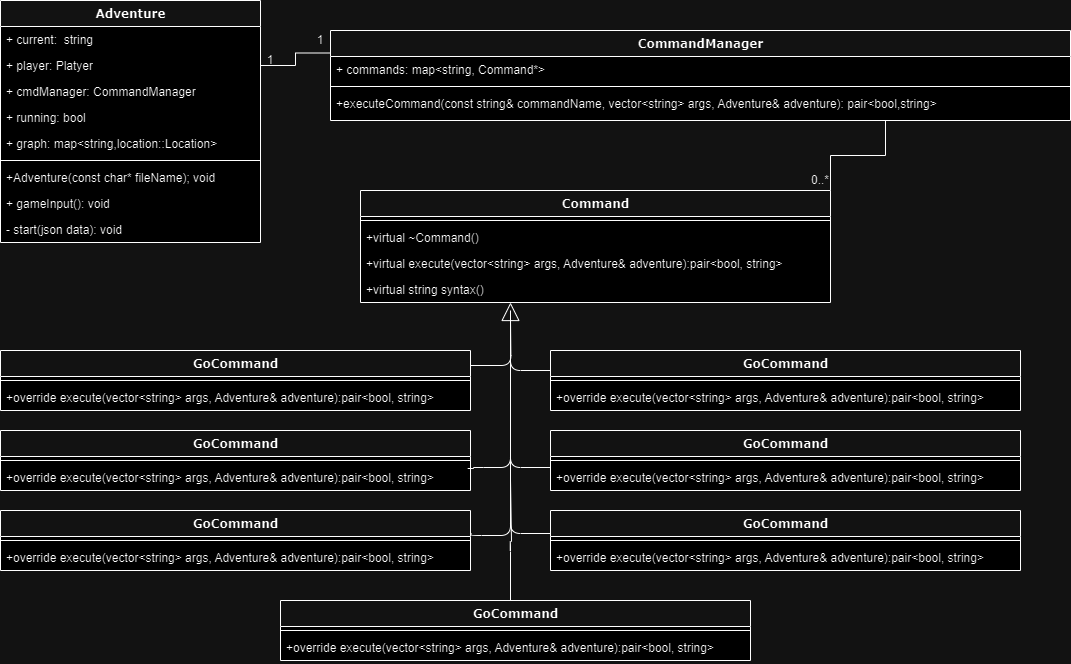

The diagram above was exported from draw.io. Its source (the exported page's mxGraphModel, read from the mxfile embedded in the PNG):
<mxGraphModel dx="1393" dy="763" grid="1" gridSize="10" guides="1" tooltips="1" connect="1" arrows="1" fold="1" page="1" pageScale="1" pageWidth="1100" pageHeight="850" background="none" math="0" shadow="0">
  <root>
    <mxCell id="0" />
    <mxCell id="1" parent="0" />
    <mxCell id="78961159f06e98e8-17" value="Adventure" style="swimlane;html=1;fontStyle=1;align=center;verticalAlign=top;childLayout=stackLayout;horizontal=1;startSize=26;horizontalStack=0;resizeParent=1;resizeLast=0;collapsible=1;marginBottom=0;swimlaneFillColor=#ffffff;rounded=0;shadow=0;comic=0;labelBackgroundColor=none;strokeWidth=1;fillColor=none;fontFamily=Verdana;fontSize=12" parent="1" vertex="1">
      <mxGeometry x="10" y="10" width="260" height="242" as="geometry" />
    </mxCell>
    <mxCell id="78961159f06e98e8-21" value="+ current:&amp;nbsp; string" style="text;html=1;strokeColor=none;fillColor=none;align=left;verticalAlign=top;spacingLeft=4;spacingRight=4;whiteSpace=wrap;overflow=hidden;rotatable=0;points=[[0,0.5],[1,0.5]];portConstraint=eastwest;" parent="78961159f06e98e8-17" vertex="1">
      <mxGeometry y="26" width="260" height="26" as="geometry" />
    </mxCell>
    <mxCell id="78961159f06e98e8-23" value="+ player: Platyer" style="text;html=1;strokeColor=none;fillColor=none;align=left;verticalAlign=top;spacingLeft=4;spacingRight=4;whiteSpace=wrap;overflow=hidden;rotatable=0;points=[[0,0.5],[1,0.5]];portConstraint=eastwest;" parent="78961159f06e98e8-17" vertex="1">
      <mxGeometry y="52" width="260" height="26" as="geometry" />
    </mxCell>
    <mxCell id="78961159f06e98e8-25" value="+ cmdManager: CommandManager" style="text;html=1;strokeColor=none;fillColor=none;align=left;verticalAlign=top;spacingLeft=4;spacingRight=4;whiteSpace=wrap;overflow=hidden;rotatable=0;points=[[0,0.5],[1,0.5]];portConstraint=eastwest;" parent="78961159f06e98e8-17" vertex="1">
      <mxGeometry y="78" width="260" height="26" as="geometry" />
    </mxCell>
    <mxCell id="78961159f06e98e8-26" value="+ running:&amp;nbsp;bool" style="text;html=1;strokeColor=none;fillColor=none;align=left;verticalAlign=top;spacingLeft=4;spacingRight=4;whiteSpace=wrap;overflow=hidden;rotatable=0;points=[[0,0.5],[1,0.5]];portConstraint=eastwest;" parent="78961159f06e98e8-17" vertex="1">
      <mxGeometry y="104" width="260" height="26" as="geometry" />
    </mxCell>
    <mxCell id="78961159f06e98e8-24" value="+ graph: map&amp;lt;string,location::Location&amp;gt;" style="text;html=1;strokeColor=none;fillColor=none;align=left;verticalAlign=top;spacingLeft=4;spacingRight=4;whiteSpace=wrap;overflow=hidden;rotatable=0;points=[[0,0.5],[1,0.5]];portConstraint=eastwest;" parent="78961159f06e98e8-17" vertex="1">
      <mxGeometry y="130" width="260" height="26" as="geometry" />
    </mxCell>
    <mxCell id="78961159f06e98e8-19" value="" style="line;html=1;strokeWidth=1;fillColor=none;align=left;verticalAlign=middle;spacingTop=-1;spacingLeft=3;spacingRight=3;rotatable=0;labelPosition=right;points=[];portConstraint=eastwest;" parent="78961159f06e98e8-17" vertex="1">
      <mxGeometry y="156" width="260" height="8" as="geometry" />
    </mxCell>
    <mxCell id="78961159f06e98e8-20" value="+Adventure(const char* fileName); void" style="text;html=1;strokeColor=none;fillColor=none;align=left;verticalAlign=top;spacingLeft=4;spacingRight=4;whiteSpace=wrap;overflow=hidden;rotatable=0;points=[[0,0.5],[1,0.5]];portConstraint=eastwest;" parent="78961159f06e98e8-17" vertex="1">
      <mxGeometry y="164" width="260" height="26" as="geometry" />
    </mxCell>
    <mxCell id="78961159f06e98e8-27" value="+ gameInput(): void" style="text;html=1;strokeColor=none;fillColor=none;align=left;verticalAlign=top;spacingLeft=4;spacingRight=4;whiteSpace=wrap;overflow=hidden;rotatable=0;points=[[0,0.5],[1,0.5]];portConstraint=eastwest;" parent="78961159f06e98e8-17" vertex="1">
      <mxGeometry y="190" width="260" height="26" as="geometry" />
    </mxCell>
    <mxCell id="hnmD5nfeJ2xfd9vq-YVC-2" value="- start(json data): void" style="text;html=1;strokeColor=none;fillColor=none;align=left;verticalAlign=top;spacingLeft=4;spacingRight=4;whiteSpace=wrap;overflow=hidden;rotatable=0;points=[[0,0.5],[1,0.5]];portConstraint=eastwest;" vertex="1" parent="78961159f06e98e8-17">
      <mxGeometry y="216" width="260" height="26" as="geometry" />
    </mxCell>
    <mxCell id="78961159f06e98e8-30" value="CommandManager" style="swimlane;html=1;fontStyle=1;align=center;verticalAlign=top;childLayout=stackLayout;horizontal=1;startSize=26;horizontalStack=0;resizeParent=1;resizeLast=0;collapsible=1;marginBottom=0;swimlaneFillColor=#ffffff;rounded=0;shadow=0;comic=0;labelBackgroundColor=none;strokeWidth=1;fillColor=none;fontFamily=Verdana;fontSize=12" parent="1" vertex="1">
      <mxGeometry x="340" y="40" width="740" height="90" as="geometry" />
    </mxCell>
    <mxCell id="78961159f06e98e8-31" value="+ commands:&amp;nbsp;map&amp;lt;string, Command*&amp;gt;" style="text;html=1;strokeColor=none;fillColor=none;align=left;verticalAlign=top;spacingLeft=4;spacingRight=4;whiteSpace=wrap;overflow=hidden;rotatable=0;points=[[0,0.5],[1,0.5]];portConstraint=eastwest;" parent="78961159f06e98e8-30" vertex="1">
      <mxGeometry y="26" width="740" height="26" as="geometry" />
    </mxCell>
    <mxCell id="78961159f06e98e8-38" value="" style="line;html=1;strokeWidth=1;fillColor=none;align=left;verticalAlign=middle;spacingTop=-1;spacingLeft=3;spacingRight=3;rotatable=0;labelPosition=right;points=[];portConstraint=eastwest;" parent="78961159f06e98e8-30" vertex="1">
      <mxGeometry y="52" width="740" height="8" as="geometry" />
    </mxCell>
    <mxCell id="78961159f06e98e8-39" value="+executeCommand(const string&amp;amp; commandName, vector&amp;lt;string&amp;gt; args, Adventure&amp;amp; adventure):&amp;nbsp;pair&amp;lt;bool,string&amp;gt;" style="text;html=1;strokeColor=none;fillColor=none;align=left;verticalAlign=top;spacingLeft=4;spacingRight=4;whiteSpace=wrap;overflow=hidden;rotatable=0;points=[[0,0.5],[1,0.5]];portConstraint=eastwest;" parent="78961159f06e98e8-30" vertex="1">
      <mxGeometry y="60" width="740" height="26" as="geometry" />
    </mxCell>
    <mxCell id="hnmD5nfeJ2xfd9vq-YVC-44" style="edgeStyle=orthogonalEdgeStyle;rounded=0;orthogonalLoop=1;jettySize=auto;html=1;exitX=1;exitY=0;exitDx=0;exitDy=0;entryX=0.75;entryY=1;entryDx=0;entryDy=0;endArrow=none;endFill=0;" edge="1" parent="1" source="78961159f06e98e8-43" target="78961159f06e98e8-30">
      <mxGeometry relative="1" as="geometry" />
    </mxCell>
    <mxCell id="78961159f06e98e8-43" value="Command" style="swimlane;html=1;fontStyle=1;align=center;verticalAlign=top;childLayout=stackLayout;horizontal=1;startSize=26;horizontalStack=0;resizeParent=1;resizeLast=0;collapsible=1;marginBottom=0;swimlaneFillColor=#ffffff;rounded=0;shadow=0;comic=0;labelBackgroundColor=none;strokeWidth=1;fillColor=none;fontFamily=Verdana;fontSize=12" parent="1" vertex="1">
      <mxGeometry x="370" y="200" width="470" height="112" as="geometry" />
    </mxCell>
    <mxCell id="78961159f06e98e8-51" value="" style="line;html=1;strokeWidth=1;fillColor=none;align=left;verticalAlign=middle;spacingTop=-1;spacingLeft=3;spacingRight=3;rotatable=0;labelPosition=right;points=[];portConstraint=eastwest;" parent="78961159f06e98e8-43" vertex="1">
      <mxGeometry y="26" width="470" height="8" as="geometry" />
    </mxCell>
    <mxCell id="78961159f06e98e8-52" value="+virtual ~Command()" style="text;html=1;strokeColor=none;fillColor=none;align=left;verticalAlign=top;spacingLeft=4;spacingRight=4;whiteSpace=wrap;overflow=hidden;rotatable=0;points=[[0,0.5],[1,0.5]];portConstraint=eastwest;" parent="78961159f06e98e8-43" vertex="1">
      <mxGeometry y="34" width="470" height="26" as="geometry" />
    </mxCell>
    <mxCell id="78961159f06e98e8-53" value="+virtual execute(vector&amp;lt;string&amp;gt; args, Adventure&amp;amp; adventure):pair&amp;lt;bool, string&amp;gt;&amp;nbsp;" style="text;html=1;strokeColor=none;fillColor=none;align=left;verticalAlign=top;spacingLeft=4;spacingRight=4;whiteSpace=wrap;overflow=hidden;rotatable=0;points=[[0,0.5],[1,0.5]];portConstraint=eastwest;" parent="78961159f06e98e8-43" vertex="1">
      <mxGeometry y="60" width="470" height="26" as="geometry" />
    </mxCell>
    <mxCell id="hnmD5nfeJ2xfd9vq-YVC-1" value="+virtual string syntax()" style="text;html=1;strokeColor=none;fillColor=none;align=left;verticalAlign=top;spacingLeft=4;spacingRight=4;whiteSpace=wrap;overflow=hidden;rotatable=0;points=[[0,0.5],[1,0.5]];portConstraint=eastwest;" vertex="1" parent="78961159f06e98e8-43">
      <mxGeometry y="86" width="470" height="26" as="geometry" />
    </mxCell>
    <mxCell id="78961159f06e98e8-126" style="edgeStyle=orthogonalEdgeStyle;html=1;labelBackgroundColor=none;startFill=0;startSize=8;endArrow=block;endFill=0;endSize=16;fontFamily=Verdana;fontSize=12;" parent="1" source="78961159f06e98e8-108" target="78961159f06e98e8-43" edge="1">
      <mxGeometry relative="1" as="geometry">
        <Array as="points">
          <mxPoint x="520" y="380" />
        </Array>
      </mxGeometry>
    </mxCell>
    <mxCell id="78961159f06e98e8-108" value="GoCommand" style="swimlane;html=1;fontStyle=1;align=center;verticalAlign=top;childLayout=stackLayout;horizontal=1;startSize=26;horizontalStack=0;resizeParent=1;resizeLast=0;collapsible=1;marginBottom=0;swimlaneFillColor=#ffffff;rounded=0;shadow=0;comic=0;labelBackgroundColor=none;strokeWidth=1;fillColor=none;fontFamily=Verdana;fontSize=12" parent="1" vertex="1">
      <mxGeometry x="560" y="360" width="470" height="60" as="geometry" />
    </mxCell>
    <mxCell id="78961159f06e98e8-116" value="" style="line;html=1;strokeWidth=1;fillColor=none;align=left;verticalAlign=middle;spacingTop=-1;spacingLeft=3;spacingRight=3;rotatable=0;labelPosition=right;points=[];portConstraint=eastwest;" parent="78961159f06e98e8-108" vertex="1">
      <mxGeometry y="26" width="470" height="8" as="geometry" />
    </mxCell>
    <mxCell id="hnmD5nfeJ2xfd9vq-YVC-3" value="+override execute(vector&amp;lt;string&amp;gt; args, Adventure&amp;amp; adventure):pair&amp;lt;bool, string&amp;gt;&amp;nbsp;" style="text;html=1;strokeColor=none;fillColor=none;align=left;verticalAlign=top;spacingLeft=4;spacingRight=4;whiteSpace=wrap;overflow=hidden;rotatable=0;points=[[0,0.5],[1,0.5]];portConstraint=eastwest;" vertex="1" parent="78961159f06e98e8-108">
      <mxGeometry y="34" width="470" height="26" as="geometry" />
    </mxCell>
    <mxCell id="hnmD5nfeJ2xfd9vq-YVC-37" style="edgeStyle=orthogonalEdgeStyle;rounded=1;orthogonalLoop=1;jettySize=auto;html=1;exitX=1;exitY=0.25;exitDx=0;exitDy=0;endArrow=none;endFill=0;curved=0;" edge="1" parent="1" source="hnmD5nfeJ2xfd9vq-YVC-4">
      <mxGeometry relative="1" as="geometry">
        <mxPoint x="520" y="330" as="targetPoint" />
      </mxGeometry>
    </mxCell>
    <mxCell id="hnmD5nfeJ2xfd9vq-YVC-4" value="GoCommand" style="swimlane;html=1;fontStyle=1;align=center;verticalAlign=top;childLayout=stackLayout;horizontal=1;startSize=26;horizontalStack=0;resizeParent=1;resizeLast=0;collapsible=1;marginBottom=0;swimlaneFillColor=#ffffff;rounded=0;shadow=0;comic=0;labelBackgroundColor=none;strokeWidth=1;fillColor=none;fontFamily=Verdana;fontSize=12" vertex="1" parent="1">
      <mxGeometry x="10" y="360" width="470" height="60" as="geometry" />
    </mxCell>
    <mxCell id="hnmD5nfeJ2xfd9vq-YVC-5" value="" style="line;html=1;strokeWidth=1;fillColor=none;align=left;verticalAlign=middle;spacingTop=-1;spacingLeft=3;spacingRight=3;rotatable=0;labelPosition=right;points=[];portConstraint=eastwest;" vertex="1" parent="hnmD5nfeJ2xfd9vq-YVC-4">
      <mxGeometry y="26" width="470" height="8" as="geometry" />
    </mxCell>
    <mxCell id="hnmD5nfeJ2xfd9vq-YVC-6" value="+override execute(vector&amp;lt;string&amp;gt; args, Adventure&amp;amp; adventure):pair&amp;lt;bool, string&amp;gt;&amp;nbsp;" style="text;html=1;strokeColor=none;fillColor=none;align=left;verticalAlign=top;spacingLeft=4;spacingRight=4;whiteSpace=wrap;overflow=hidden;rotatable=0;points=[[0,0.5],[1,0.5]];portConstraint=eastwest;" vertex="1" parent="hnmD5nfeJ2xfd9vq-YVC-4">
      <mxGeometry y="34" width="470" height="26" as="geometry" />
    </mxCell>
    <mxCell id="hnmD5nfeJ2xfd9vq-YVC-7" style="edgeStyle=orthogonalEdgeStyle;html=1;labelBackgroundColor=none;startFill=0;startSize=8;endArrow=none;endFill=0;endSize=16;fontFamily=Verdana;fontSize=12;" edge="1" parent="1">
      <mxGeometry relative="1" as="geometry">
        <Array as="points">
          <mxPoint x="520" y="477" />
        </Array>
        <mxPoint x="560" y="477" as="sourcePoint" />
        <mxPoint x="520" y="320" as="targetPoint" />
      </mxGeometry>
    </mxCell>
    <mxCell id="hnmD5nfeJ2xfd9vq-YVC-9" value="GoCommand" style="swimlane;html=1;fontStyle=1;align=center;verticalAlign=top;childLayout=stackLayout;horizontal=1;startSize=26;horizontalStack=0;resizeParent=1;resizeLast=0;collapsible=1;marginBottom=0;swimlaneFillColor=#ffffff;rounded=0;shadow=0;comic=0;labelBackgroundColor=none;strokeWidth=1;fillColor=none;fontFamily=Verdana;fontSize=12" vertex="1" parent="1">
      <mxGeometry x="560" y="440" width="470" height="60" as="geometry" />
    </mxCell>
    <mxCell id="hnmD5nfeJ2xfd9vq-YVC-10" value="" style="line;html=1;strokeWidth=1;fillColor=none;align=left;verticalAlign=middle;spacingTop=-1;spacingLeft=3;spacingRight=3;rotatable=0;labelPosition=right;points=[];portConstraint=eastwest;" vertex="1" parent="hnmD5nfeJ2xfd9vq-YVC-9">
      <mxGeometry y="26" width="470" height="8" as="geometry" />
    </mxCell>
    <mxCell id="hnmD5nfeJ2xfd9vq-YVC-11" value="+override execute(vector&amp;lt;string&amp;gt; args, Adventure&amp;amp; adventure):pair&amp;lt;bool, string&amp;gt;&amp;nbsp;" style="text;html=1;strokeColor=none;fillColor=none;align=left;verticalAlign=top;spacingLeft=4;spacingRight=4;whiteSpace=wrap;overflow=hidden;rotatable=0;points=[[0,0.5],[1,0.5]];portConstraint=eastwest;" vertex="1" parent="hnmD5nfeJ2xfd9vq-YVC-9">
      <mxGeometry y="34" width="470" height="26" as="geometry" />
    </mxCell>
    <mxCell id="hnmD5nfeJ2xfd9vq-YVC-12" value="GoCommand" style="swimlane;html=1;fontStyle=1;align=center;verticalAlign=top;childLayout=stackLayout;horizontal=1;startSize=26;horizontalStack=0;resizeParent=1;resizeLast=0;collapsible=1;marginBottom=0;swimlaneFillColor=#ffffff;rounded=0;shadow=0;comic=0;labelBackgroundColor=none;strokeWidth=1;fillColor=none;fontFamily=Verdana;fontSize=12" vertex="1" parent="1">
      <mxGeometry x="10" y="440" width="470" height="60" as="geometry" />
    </mxCell>
    <mxCell id="hnmD5nfeJ2xfd9vq-YVC-13" value="" style="line;html=1;strokeWidth=1;fillColor=none;align=left;verticalAlign=middle;spacingTop=-1;spacingLeft=3;spacingRight=3;rotatable=0;labelPosition=right;points=[];portConstraint=eastwest;" vertex="1" parent="hnmD5nfeJ2xfd9vq-YVC-12">
      <mxGeometry y="26" width="470" height="8" as="geometry" />
    </mxCell>
    <mxCell id="hnmD5nfeJ2xfd9vq-YVC-14" value="+override execute(vector&amp;lt;string&amp;gt; args, Adventure&amp;amp; adventure):pair&amp;lt;bool, string&amp;gt;&amp;nbsp;" style="text;html=1;strokeColor=none;fillColor=none;align=left;verticalAlign=top;spacingLeft=4;spacingRight=4;whiteSpace=wrap;overflow=hidden;rotatable=0;points=[[0,0.5],[1,0.5]];portConstraint=eastwest;" vertex="1" parent="hnmD5nfeJ2xfd9vq-YVC-12">
      <mxGeometry y="34" width="470" height="26" as="geometry" />
    </mxCell>
    <mxCell id="hnmD5nfeJ2xfd9vq-YVC-19" value="GoCommand" style="swimlane;html=1;fontStyle=1;align=center;verticalAlign=top;childLayout=stackLayout;horizontal=1;startSize=26;horizontalStack=0;resizeParent=1;resizeLast=0;collapsible=1;marginBottom=0;swimlaneFillColor=#ffffff;rounded=0;shadow=0;comic=0;labelBackgroundColor=none;strokeWidth=1;fillColor=none;fontFamily=Verdana;fontSize=12" vertex="1" parent="1">
      <mxGeometry x="560" y="520" width="470" height="60" as="geometry" />
    </mxCell>
    <mxCell id="hnmD5nfeJ2xfd9vq-YVC-20" value="" style="line;html=1;strokeWidth=1;fillColor=none;align=left;verticalAlign=middle;spacingTop=-1;spacingLeft=3;spacingRight=3;rotatable=0;labelPosition=right;points=[];portConstraint=eastwest;" vertex="1" parent="hnmD5nfeJ2xfd9vq-YVC-19">
      <mxGeometry y="26" width="470" height="8" as="geometry" />
    </mxCell>
    <mxCell id="hnmD5nfeJ2xfd9vq-YVC-21" value="+override execute(vector&amp;lt;string&amp;gt; args, Adventure&amp;amp; adventure):pair&amp;lt;bool, string&amp;gt;&amp;nbsp;" style="text;html=1;strokeColor=none;fillColor=none;align=left;verticalAlign=top;spacingLeft=4;spacingRight=4;whiteSpace=wrap;overflow=hidden;rotatable=0;points=[[0,0.5],[1,0.5]];portConstraint=eastwest;" vertex="1" parent="hnmD5nfeJ2xfd9vq-YVC-19">
      <mxGeometry y="34" width="470" height="26" as="geometry" />
    </mxCell>
    <mxCell id="hnmD5nfeJ2xfd9vq-YVC-22" value="GoCommand" style="swimlane;html=1;fontStyle=1;align=center;verticalAlign=top;childLayout=stackLayout;horizontal=1;startSize=26;horizontalStack=0;resizeParent=1;resizeLast=0;collapsible=1;marginBottom=0;swimlaneFillColor=#ffffff;rounded=0;shadow=0;comic=0;labelBackgroundColor=none;strokeWidth=1;fillColor=none;fontFamily=Verdana;fontSize=12" vertex="1" parent="1">
      <mxGeometry x="10" y="520" width="470" height="60" as="geometry" />
    </mxCell>
    <mxCell id="hnmD5nfeJ2xfd9vq-YVC-23" value="" style="line;html=1;strokeWidth=1;fillColor=none;align=left;verticalAlign=middle;spacingTop=-1;spacingLeft=3;spacingRight=3;rotatable=0;labelPosition=right;points=[];portConstraint=eastwest;" vertex="1" parent="hnmD5nfeJ2xfd9vq-YVC-22">
      <mxGeometry y="26" width="470" height="8" as="geometry" />
    </mxCell>
    <mxCell id="hnmD5nfeJ2xfd9vq-YVC-24" value="+override execute(vector&amp;lt;string&amp;gt; args, Adventure&amp;amp; adventure):pair&amp;lt;bool, string&amp;gt;&amp;nbsp;" style="text;html=1;strokeColor=none;fillColor=none;align=left;verticalAlign=top;spacingLeft=4;spacingRight=4;whiteSpace=wrap;overflow=hidden;rotatable=0;points=[[0,0.5],[1,0.5]];portConstraint=eastwest;" vertex="1" parent="hnmD5nfeJ2xfd9vq-YVC-22">
      <mxGeometry y="34" width="470" height="26" as="geometry" />
    </mxCell>
    <mxCell id="hnmD5nfeJ2xfd9vq-YVC-25" value="GoCommand" style="swimlane;html=1;fontStyle=1;align=center;verticalAlign=top;childLayout=stackLayout;horizontal=1;startSize=26;horizontalStack=0;resizeParent=1;resizeLast=0;collapsible=1;marginBottom=0;swimlaneFillColor=#ffffff;rounded=0;shadow=0;comic=0;labelBackgroundColor=none;strokeWidth=1;fillColor=none;fontFamily=Verdana;fontSize=12" vertex="1" parent="1">
      <mxGeometry x="290" y="610" width="470" height="60" as="geometry" />
    </mxCell>
    <mxCell id="hnmD5nfeJ2xfd9vq-YVC-26" value="" style="line;html=1;strokeWidth=1;fillColor=none;align=left;verticalAlign=middle;spacingTop=-1;spacingLeft=3;spacingRight=3;rotatable=0;labelPosition=right;points=[];portConstraint=eastwest;" vertex="1" parent="hnmD5nfeJ2xfd9vq-YVC-25">
      <mxGeometry y="26" width="470" height="8" as="geometry" />
    </mxCell>
    <mxCell id="hnmD5nfeJ2xfd9vq-YVC-27" value="+override execute(vector&amp;lt;string&amp;gt; args, Adventure&amp;amp; adventure):pair&amp;lt;bool, string&amp;gt;&amp;nbsp;" style="text;html=1;strokeColor=none;fillColor=none;align=left;verticalAlign=top;spacingLeft=4;spacingRight=4;whiteSpace=wrap;overflow=hidden;rotatable=0;points=[[0,0.5],[1,0.5]];portConstraint=eastwest;" vertex="1" parent="hnmD5nfeJ2xfd9vq-YVC-25">
      <mxGeometry y="34" width="470" height="26" as="geometry" />
    </mxCell>
    <mxCell id="hnmD5nfeJ2xfd9vq-YVC-29" style="edgeStyle=orthogonalEdgeStyle;html=1;labelBackgroundColor=none;startFill=0;startSize=8;endArrow=none;endFill=0;endSize=16;fontFamily=Verdana;fontSize=12;" edge="1" parent="1">
      <mxGeometry relative="1" as="geometry">
        <Array as="points">
          <mxPoint x="520" y="543" />
        </Array>
        <mxPoint x="560" y="543" as="sourcePoint" />
        <mxPoint x="520" y="330" as="targetPoint" />
      </mxGeometry>
    </mxCell>
    <mxCell id="hnmD5nfeJ2xfd9vq-YVC-31" style="edgeStyle=orthogonalEdgeStyle;html=1;labelBackgroundColor=none;startFill=0;startSize=8;endArrow=none;endFill=0;endSize=16;fontFamily=Verdana;fontSize=12;" edge="1" parent="1" source="hnmD5nfeJ2xfd9vq-YVC-25">
      <mxGeometry relative="1" as="geometry">
        <Array as="points">
          <mxPoint x="520" y="551" />
          <mxPoint x="521" y="551" />
        </Array>
        <mxPoint x="520" y="600" as="sourcePoint" />
        <mxPoint x="520" y="490" as="targetPoint" />
      </mxGeometry>
    </mxCell>
    <mxCell id="hnmD5nfeJ2xfd9vq-YVC-34" style="edgeStyle=orthogonalEdgeStyle;html=1;labelBackgroundColor=none;startFill=0;startSize=8;endArrow=none;endFill=0;endSize=16;fontFamily=Verdana;fontSize=12;exitX=1.002;exitY=0.383;exitDx=0;exitDy=0;exitPerimeter=0;" edge="1" parent="1" source="hnmD5nfeJ2xfd9vq-YVC-22">
      <mxGeometry relative="1" as="geometry">
        <Array as="points">
          <mxPoint x="481" y="545" />
          <mxPoint x="520" y="545" />
        </Array>
        <mxPoint x="560" y="545" as="sourcePoint" />
        <mxPoint x="520" y="330" as="targetPoint" />
      </mxGeometry>
    </mxCell>
    <mxCell id="hnmD5nfeJ2xfd9vq-YVC-35" style="edgeStyle=orthogonalEdgeStyle;html=1;labelBackgroundColor=none;startFill=0;startSize=8;endArrow=none;endFill=0;endSize=16;fontFamily=Verdana;fontSize=12;exitX=0.994;exitY=0.154;exitDx=0;exitDy=0;exitPerimeter=0;" edge="1" parent="1" source="hnmD5nfeJ2xfd9vq-YVC-14">
      <mxGeometry relative="1" as="geometry">
        <Array as="points">
          <mxPoint x="483" y="478" />
          <mxPoint x="483" y="477" />
          <mxPoint x="520" y="477" />
        </Array>
        <mxPoint x="560" y="477" as="sourcePoint" />
        <mxPoint x="520" y="340" as="targetPoint" />
      </mxGeometry>
    </mxCell>
    <mxCell id="hnmD5nfeJ2xfd9vq-YVC-38" style="edgeStyle=orthogonalEdgeStyle;rounded=0;orthogonalLoop=1;jettySize=auto;html=1;exitX=1;exitY=0.5;exitDx=0;exitDy=0;entryX=0;entryY=0.25;entryDx=0;entryDy=0;startArrow=none;startFill=0;endArrow=none;endFill=0;" edge="1" parent="1" source="78961159f06e98e8-23" target="78961159f06e98e8-30">
      <mxGeometry relative="1" as="geometry" />
    </mxCell>
    <mxCell id="hnmD5nfeJ2xfd9vq-YVC-40" value="1" style="text;html=1;align=center;verticalAlign=middle;whiteSpace=wrap;rounded=0;" vertex="1" parent="1">
      <mxGeometry x="270" y="60" width="20" height="20" as="geometry" />
    </mxCell>
    <mxCell id="hnmD5nfeJ2xfd9vq-YVC-41" value="1" style="text;html=1;align=center;verticalAlign=middle;whiteSpace=wrap;rounded=0;" vertex="1" parent="1">
      <mxGeometry x="320" y="40" width="20" height="20" as="geometry" />
    </mxCell>
    <mxCell id="hnmD5nfeJ2xfd9vq-YVC-45" value="0..*" style="text;html=1;align=center;verticalAlign=middle;whiteSpace=wrap;rounded=0;" vertex="1" parent="1">
      <mxGeometry x="820" y="180" width="20" height="20" as="geometry" />
    </mxCell>
  </root>
</mxGraphModel>